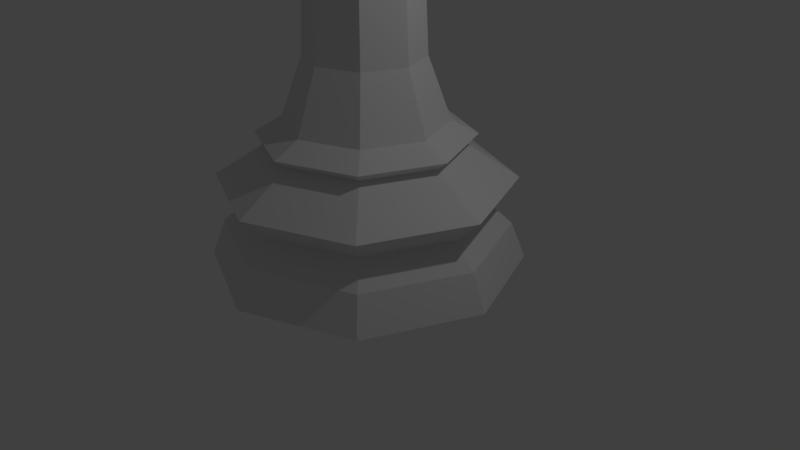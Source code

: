 # Source: SchachfigurDameLP.blend  (saved by Blender 2.78.0; exported with 4.5.12 LTS)
import bpy
from mathutils import Matrix  # noqa: F401  (used for matrix-valued properties, if any)

bpy.ops.wm.read_factory_settings(use_empty=True)
scene = bpy.context.scene
scene.name = 'Scene'

# ---- collections
col_collection_1 = bpy.data.collections.new('Collection 1'); scene.collection.children.link(col_collection_1)

# ---- world
world_world = bpy.data.worlds.new('World'); scene.world = world_world
world_world.color = (0.05088, 0.05088, 0.05088)
world_world.use_sun_shadow = False
world_world.sun_shadow_jitter_overblur = 0.0
world_world.cycles.sampling_method = 'MANUAL'

# ---- cameras
cam_camera = bpy.data.cameras.new('Camera')
cam_camera.clip_end = 100.0
cam_camera.lens = 35.0
cam_camera.sensor_width = 32.0
cam_camera.sensor_height = 18.0
cam_camera.ortho_scale = 7.314
cam_camera.dof.focus_distance = 0.0
cam_camera.dof.aperture_fstop = 128.0

# ---- lights
light_lamp = bpy.data.lights.new('Lamp', 'POINT')
light_lamp.transmission_factor = 0.0
light_lamp.cutoff_distance = 30.0
light_lamp.energy = 100.0
light_lamp.shadow_buffer_clip_start = 1.001
light_lamp.shadow_soft_size = 0.1
light_lamp.shadow_maximum_resolution = 0.006
light_lamp.use_absolute_resolution = True

# ---- meshes
me_cylinder = bpy.data.meshes.new('Cylinder')
me_cylinder.from_pydata([(0.1137, 0.119, 5.745), (0.1643, 0.1697, 5.572), (0.1643, -0.00326, 5.745), (0.2359, -0.00326, 5.572), (0.1137, -0.1255, 5.745), (0.1643, -0.1762, 5.572), (-0.008605, -0.1762, 5.745), (-0.008605, -0.2478, 5.572), (-0.008605, -0.00326, 5.816), (-0.1309, -0.1255, 5.745), (-0.1815, -0.1762, 5.572), (-0.1815, -0.00326, 5.745), (-0.2532, -0.00326, 5.572), (-0.1309, 0.119, 5.745), (-0.1815, 0.1697, 5.572), (-0.008605, 0.1697, 5.745), (-0.008605, 0.2413, 5.572), (0.4878, 0.4946, 4.184), (0.6937, -0.002526, 4.184), (0.4878, -0.4997, 4.184), (-0.009325, -0.7056, 4.184), (-0.5065, -0.4997, 4.184), (-0.7124, -0.002526, 4.184), (0.404, 0.4108, 4.302), (-0.5065, 0.4946, 4.184), (-0.009325, 0.7005, 4.184), (-0.009325, 1.497, 2.766e-05), (-0.009325, 0.7624, 1.37), (1.051, 1.058, 2.766e-05), (0.5316, 0.5384, 1.37), (1.491, -0.002526, 2.766e-05), (0.7556, -0.002526, 1.37), (1.051, -1.063, 2.766e-05), (0.5316, -0.5434, 1.37), (-0.009325, -1.503, 2.766e-05), (-0.009325, -0.7675, 1.37), (-1.07, -1.063, 2.766e-05), (-0.5502, -0.5434, 1.37), (-1.509, -0.002525, 2.766e-05), (-0.7743, -0.002525, 1.37), (-1.07, 1.058, 2.766e-05), (-0.5502, 0.5384, 1.37), (-0.009325, 1.356, 0.3517), (0.9513, 0.9581, 0.3517), (1.349, -0.002526, 0.3517), (0.9513, -0.9632, 0.3517), (-0.009325, -1.361, 0.3517), (-0.97, -0.9632, 0.3517), (-1.368, -0.002525, 0.3517), (-0.97, 0.9581, 0.3517), (-0.009325, 1.403, 0.821), (0.9843, 0.9911, 0.821), (1.396, -0.002526, 0.821), (0.9843, -0.9962, 0.821), (-0.009325, -1.408, 0.821), (-1.003, -0.9962, 0.821), (-1.415, -0.002525, 0.821), (-1.003, 0.9911, 0.821), (-0.009325, 1.11, 0.5538), (0.7771, 0.7839, 0.5538), (1.103, -0.002526, 0.5538), (0.7771, -0.7889, 0.5538), (-0.009325, -1.115, 0.5538), (-0.7957, -0.7889, 0.5538), (-1.121, -0.002525, 0.5538), (-0.7957, 0.7839, 0.5538), (-0.009325, 0.896, 1.15), (0.626, 0.6328, 1.15), (0.8892, -0.002526, 1.15), (0.626, -0.6379, 1.15), (-0.009325, -0.901, 1.15), (-0.6446, -0.6379, 1.15), (-0.9078, -0.002525, 1.15), (-0.6446, 0.6328, 1.15), (-0.009325, 1.013, 1.243), (0.7085, 0.7153, 1.243), (1.006, -0.002526, 1.243), (0.7085, -0.7203, 1.243), (-0.009325, -1.018, 1.243), (-0.7271, -0.7203, 1.243), (-1.024, -0.002525, 1.243), (-0.7271, 0.7153, 1.243), (-0.3369, 0.3251, 3.826), (-0.009325, 0.4607, 3.826), (0.3183, 0.3251, 3.826), (0.4539, -0.002526, 3.826), (0.3183, -0.3301, 3.826), (-0.009325, -0.4658, 3.826), (-0.3369, -0.3301, 3.826), (-0.4726, -0.002526, 3.826), (-0.7, 0.6881, 3.939), (-0.009325, 0.9742, 3.939), (0.6813, 0.6881, 3.939), (0.9674, -0.002526, 3.939), (0.6813, -0.6932, 3.939), (-0.009325, -0.9792, 3.939), (-0.7, -0.6932, 3.939), (-0.986, -0.002525, 3.939), (-0.4354, 0.4236, 4.074), (-0.009325, 0.6001, 4.074), (0.4168, 0.4236, 4.074), (0.5933, -0.002526, 4.074), (0.4168, -0.4286, 4.074), (-0.009325, -0.6051, 4.074), (-0.4354, -0.4286, 4.074), (-0.6119, -0.002526, 4.074), (-0.3992, -0.3925, 1.957), (-0.5608, -0.002526, 1.957), (-0.3992, 0.3874, 1.957), (0.3806, 0.3874, 1.957), (0.5421, -0.002526, 1.957), (0.3806, -0.3925, 1.957), (-0.009325, -0.554, 1.957), (-0.009325, 0.5489, 1.957), (0.5751, -0.002526, 4.302), (0.404, -0.4158, 4.302), (-0.009325, -0.587, 4.302), (-0.4226, -0.4158, 4.302), (-0.5938, -0.002526, 4.302), (-0.4226, 0.4108, 4.302), (-0.009325, 0.5819, 4.302), (-0.009325, 0.5819, 4.649), (-0.4226, 0.4108, 4.649), (-0.5938, -0.002526, 4.649), (-0.4226, -0.4158, 4.649), (-0.009325, -0.587, 4.649), (0.404, -0.4158, 4.649), (0.5751, -0.002526, 4.649), (0.404, 0.4108, 4.649), (0.7182, -0.002526, 5.141), (0.5051, -0.5169, 5.141), (-0.5237, -0.5169, 5.141), (-0.7368, -0.002526, 5.141), (-0.009325, -0.73, 5.141), (-0.5237, 0.5119, 5.141), (-0.009325, 0.725, 5.141), (0.5051, 0.5119, 5.141), (0.4783, -0.002526, 5.324), (0.3355, -0.3473, 5.324), (-0.3541, -0.3473, 5.324), (-0.4969, -0.002526, 5.324), (-0.009325, -0.4901, 5.324), (-0.3541, 0.3423, 5.324), (-0.009325, 0.4851, 5.324), (0.3355, 0.3423, 5.324), (-0.1856, -0.00326, 5.409), (-0.1854, -0.002526, 5.409), (-0.1342, -0.1274, 5.409), (-0.1337, -0.1284, 5.408), (-0.1338, 0.1219, 5.409), (-0.009325, 0.1735, 5.409), (-0.008605, 0.1737, 5.409), (-0.009325, -0.1799, 5.408), (-0.008605, -0.1801, 5.408), (0.1165, 0.1218, 5.408), (0.1155, 0.1223, 5.409), (0.1164, -0.1283, 5.408), (0.1682, -0.00326, 5.408), (0.168, -0.002526, 5.408), (0.1973, -0.5014, 4.649), (-0.009325, -0.7561, 4.863), (0.5235, -0.5354, 4.863), (0.7442, -0.002526, 4.863), (-0.7629, -0.002526, 4.863), (-0.5422, -0.5354, 4.863), (-0.5422, 0.5303, 4.863), (0.657, -0.2785, 5.417), (0.5235, 0.5303, 4.863), (-0.009325, 0.751, 4.863), (-0.6756, -0.2785, 5.417), (-0.2853, -0.6688, 5.417), (-0.2853, 0.6638, 5.417), (-0.6756, 0.2735, 5.417), (0.657, 0.2735, 5.417), (0.2667, -0.6688, 5.417), (0.2667, 0.6638, 5.417), (0.1973, 0.4963, 4.649), (0.4895, 0.2041, 4.649), (-0.216, -0.5014, 4.649), (-0.5082, 0.2041, 4.649), (-0.216, 0.4963, 4.649), (-0.5082, -0.2092, 4.649), (0.4895, -0.2092, 4.649), (0.2571, 0.6407, 4.863), (-0.6525, -0.2689, 4.863), (-0.6525, 0.2639, 4.863), (0.2571, -0.6457, 4.863), (-0.2757, -0.6457, 4.863), (0.6339, 0.2639, 4.863), (0.6339, -0.2689, 4.863), (-0.2757, 0.6407, 4.863)], [], [(15, 8, 0), (16, 15, 0, 1), (0, 8, 2), (1, 0, 2, 3), (2, 8, 4), (3, 2, 4, 5), (4, 8, 6), (5, 4, 6, 7), (6, 8, 9), (7, 6, 9, 10), (9, 8, 11), (10, 9, 11, 12), (12, 11, 13, 14), (11, 8, 13), (14, 13, 15, 16), (13, 8, 15), (20, 19, 102, 103), (21, 20, 103, 104), (22, 21, 104, 105), (24, 22, 105, 98), (25, 24, 98, 99), (18, 17, 100, 101), (24, 25, 120, 119), (19, 18, 101, 102), (65, 58, 50, 57), (58, 59, 51, 50), (47, 48, 64, 63), (48, 49, 65, 64), (60, 61, 53, 52), (59, 60, 52, 51), (48, 47, 36, 38), (43, 44, 60, 59), (44, 45, 61, 60), (49, 42, 58, 65), (42, 43, 59, 58), (46, 47, 63, 62), (45, 46, 62, 61), (40, 38, 36, 34, 32, 30, 28, 26), (107, 89, 88, 106), (46, 45, 32, 34), (45, 44, 30, 32), (77, 78, 35, 33), (79, 80, 39, 37), (68, 69, 77, 76), (72, 73, 81, 80), (75, 76, 31, 29), (81, 74, 27, 41), (44, 43, 28, 30), (47, 46, 34, 36), (78, 79, 37, 35), (80, 81, 41, 39), (66, 67, 75, 74), (70, 71, 79, 78), (76, 77, 33, 31), (74, 75, 29, 27), (42, 49, 40, 26), (43, 42, 26, 28), (67, 68, 76, 75), (73, 66, 74, 81), (49, 48, 38, 40), (69, 70, 78, 77), (71, 72, 80, 79), (53, 54, 70, 69), (54, 55, 71, 70), (51, 52, 68, 67), (52, 53, 69, 68), (56, 57, 73, 72), (55, 56, 72, 71), (57, 50, 66, 73), (50, 51, 67, 66), (62, 63, 55, 54), (61, 62, 54, 53), (64, 65, 57, 56), (63, 64, 56, 55), (85, 93, 92, 84), (108, 82, 89, 107), (110, 85, 84, 109), (112, 87, 86, 111), (113, 83, 82, 108), (111, 86, 85, 110), (106, 88, 87, 112), (109, 84, 83, 113), (90, 98, 105, 97), (83, 91, 90, 82), (89, 97, 96, 88), (88, 96, 95, 87), (86, 94, 93, 85), (84, 92, 91, 83), (82, 90, 97, 89), (87, 95, 94, 86), (17, 25, 99, 100), (95, 103, 102, 94), (93, 101, 100, 92), (91, 99, 98, 90), (97, 105, 104, 96), (96, 104, 103, 95), (94, 102, 101, 93), (92, 100, 99, 91), (29, 109, 113, 27), (37, 106, 112, 35), (33, 111, 110, 31), (27, 113, 108, 41), (35, 112, 111, 33), (31, 110, 109, 29), (41, 108, 107, 39), (39, 107, 106, 37), (22, 24, 119, 118), (21, 22, 118, 117), (20, 21, 117, 116), (19, 20, 116, 115), (18, 19, 115, 114), (17, 18, 114, 23), (25, 17, 23, 120), (131, 164, 170), (122, 165, 185, 179), (131, 169, 164), (132, 163, 169), (132, 172, 163), (134, 165, 172), (135, 171, 134), (168, 175, 167), (118, 123, 181, 124, 117), (167, 173, 162), (116, 125, 159, 126, 115), (120, 121, 180, 122, 119), (114, 127, 177, 128, 23), (23, 128, 176, 121, 120), (115, 126, 182, 127, 114), (119, 122, 179, 123, 118), (117, 124, 178, 125, 116), (162, 166, 161), (181, 184, 164, 124), (123, 163, 184, 181), (161, 174, 160), (176, 183, 168, 121), (128, 167, 183, 176), (160, 170, 164), (137, 138, 130, 129), (139, 140, 132, 131), (141, 139, 131, 133), (142, 143, 135, 134), (140, 142, 134, 132), (144, 137, 129, 136), (138, 141, 133, 130), (143, 144, 136, 135), (149, 150, 143, 142), (155, 154, 158, 137, 144), (145, 147, 148, 10, 12), (151, 150, 149, 14, 16), (152, 148, 147, 139, 141), (156, 157, 3, 5), (158, 157, 156, 138, 137), (149, 146, 145, 12, 14), (150, 151, 155, 144, 143), (154, 155, 151, 16, 1), (147, 145, 146, 140, 139), (148, 152, 153, 7, 10), (156, 153, 152, 141, 138), (153, 156, 5, 7), (157, 158, 154, 1, 3), (146, 149, 142, 140), (179, 185, 163, 123), (164, 169, 163), (125, 160, 186, 159), (159, 186, 161, 126), (165, 163, 172), (124, 164, 187, 178), (178, 187, 160, 125), (165, 171, 168), (127, 162, 188, 177), (177, 188, 167, 128), (165, 134, 171), (126, 161, 189, 182), (182, 189, 162, 127), (168, 171, 135), (121, 168, 190, 180), (180, 190, 165, 122), (133, 170, 160), (133, 160, 174), (130, 174, 161), (130, 161, 166), (129, 166, 162), (129, 162, 173), (136, 173, 167), (136, 167, 175), (135, 175, 168), (132, 169, 131), (134, 172, 132), (131, 170, 133), (133, 174, 130), (130, 166, 129), (129, 173, 136), (175, 135, 136)])
me_cylinder.use_remesh_preserve_volume = False
me_cylinder.use_remesh_preserve_attributes = False
me_cylinder.use_mirror_vertex_groups = False
me_cylinder.update()

# ---- objects
ob_dame_lp = bpy.data.objects.new('Dame LP', me_cylinder)
ob_lamp = bpy.data.objects.new('Lamp', light_lamp)
ob_camera = bpy.data.objects.new('Camera', cam_camera)

# ---- transforms, parenting, visibility, modifiers, constraints
ob_dame_lp.location = (0.0, 0.0, 0.0)
ob_dame_lp.scale = (1.333, 1.333, 1.333)
ob_dame_lp.lineart.crease_threshold = 0.0
ob_lamp.location = (4.076, 1.005, 5.904)
ob_lamp.rotation_euler = (0.6503, 0.05522, 1.866)
ob_lamp.lock_rotations_4d = False
ob_lamp.empty_display_type = 'ARROWS'
ob_lamp.color = (0.0, 0.0, 0.0, 0.0)
ob_lamp.lineart.crease_threshold = 0.0
ob_camera.location = (7.481, -6.508, 5.344)
ob_camera.rotation_euler = (1.109, 0.0, 0.8149)
ob_camera.lock_rotations_4d = False
ob_camera.empty_display_type = 'ARROWS'
ob_camera.color = (0.0, 0.0, 0.0, 0.0)
ob_camera.display_type = 'WIRE'
ob_camera.lineart.crease_threshold = 0.0

# ---- collection membership
col_collection_1.objects.link(ob_dame_lp)
col_collection_1.objects.link(ob_lamp)
col_collection_1.objects.link(ob_camera)

# ---- scene / render settings (as saved in the file)
scene.camera = ob_camera
scene.frame_start = 1; scene.frame_end = 250; scene.frame_set(1)
scene.render.engine = 'BLENDER_EEVEE_NEXT'
scene.render.resolution_percentage = 50
scene.render.dither_intensity = 0.0
scene.cycles.use_denoising = False
scene.cycles.samples = 128
scene.cycles.sampling_pattern = 'TABULATED_SOBOL'
scene.cycles.light_sampling_threshold = 0.0
scene.cycles.use_adaptive_sampling = False
scene.cycles.use_light_tree = False
scene.cycles.blur_glossy = 0.0
scene.cycles.sample_clamp_indirect = 0.0
scene.view_settings.view_transform = 'Standard'
bpy.context.view_layer.update()
